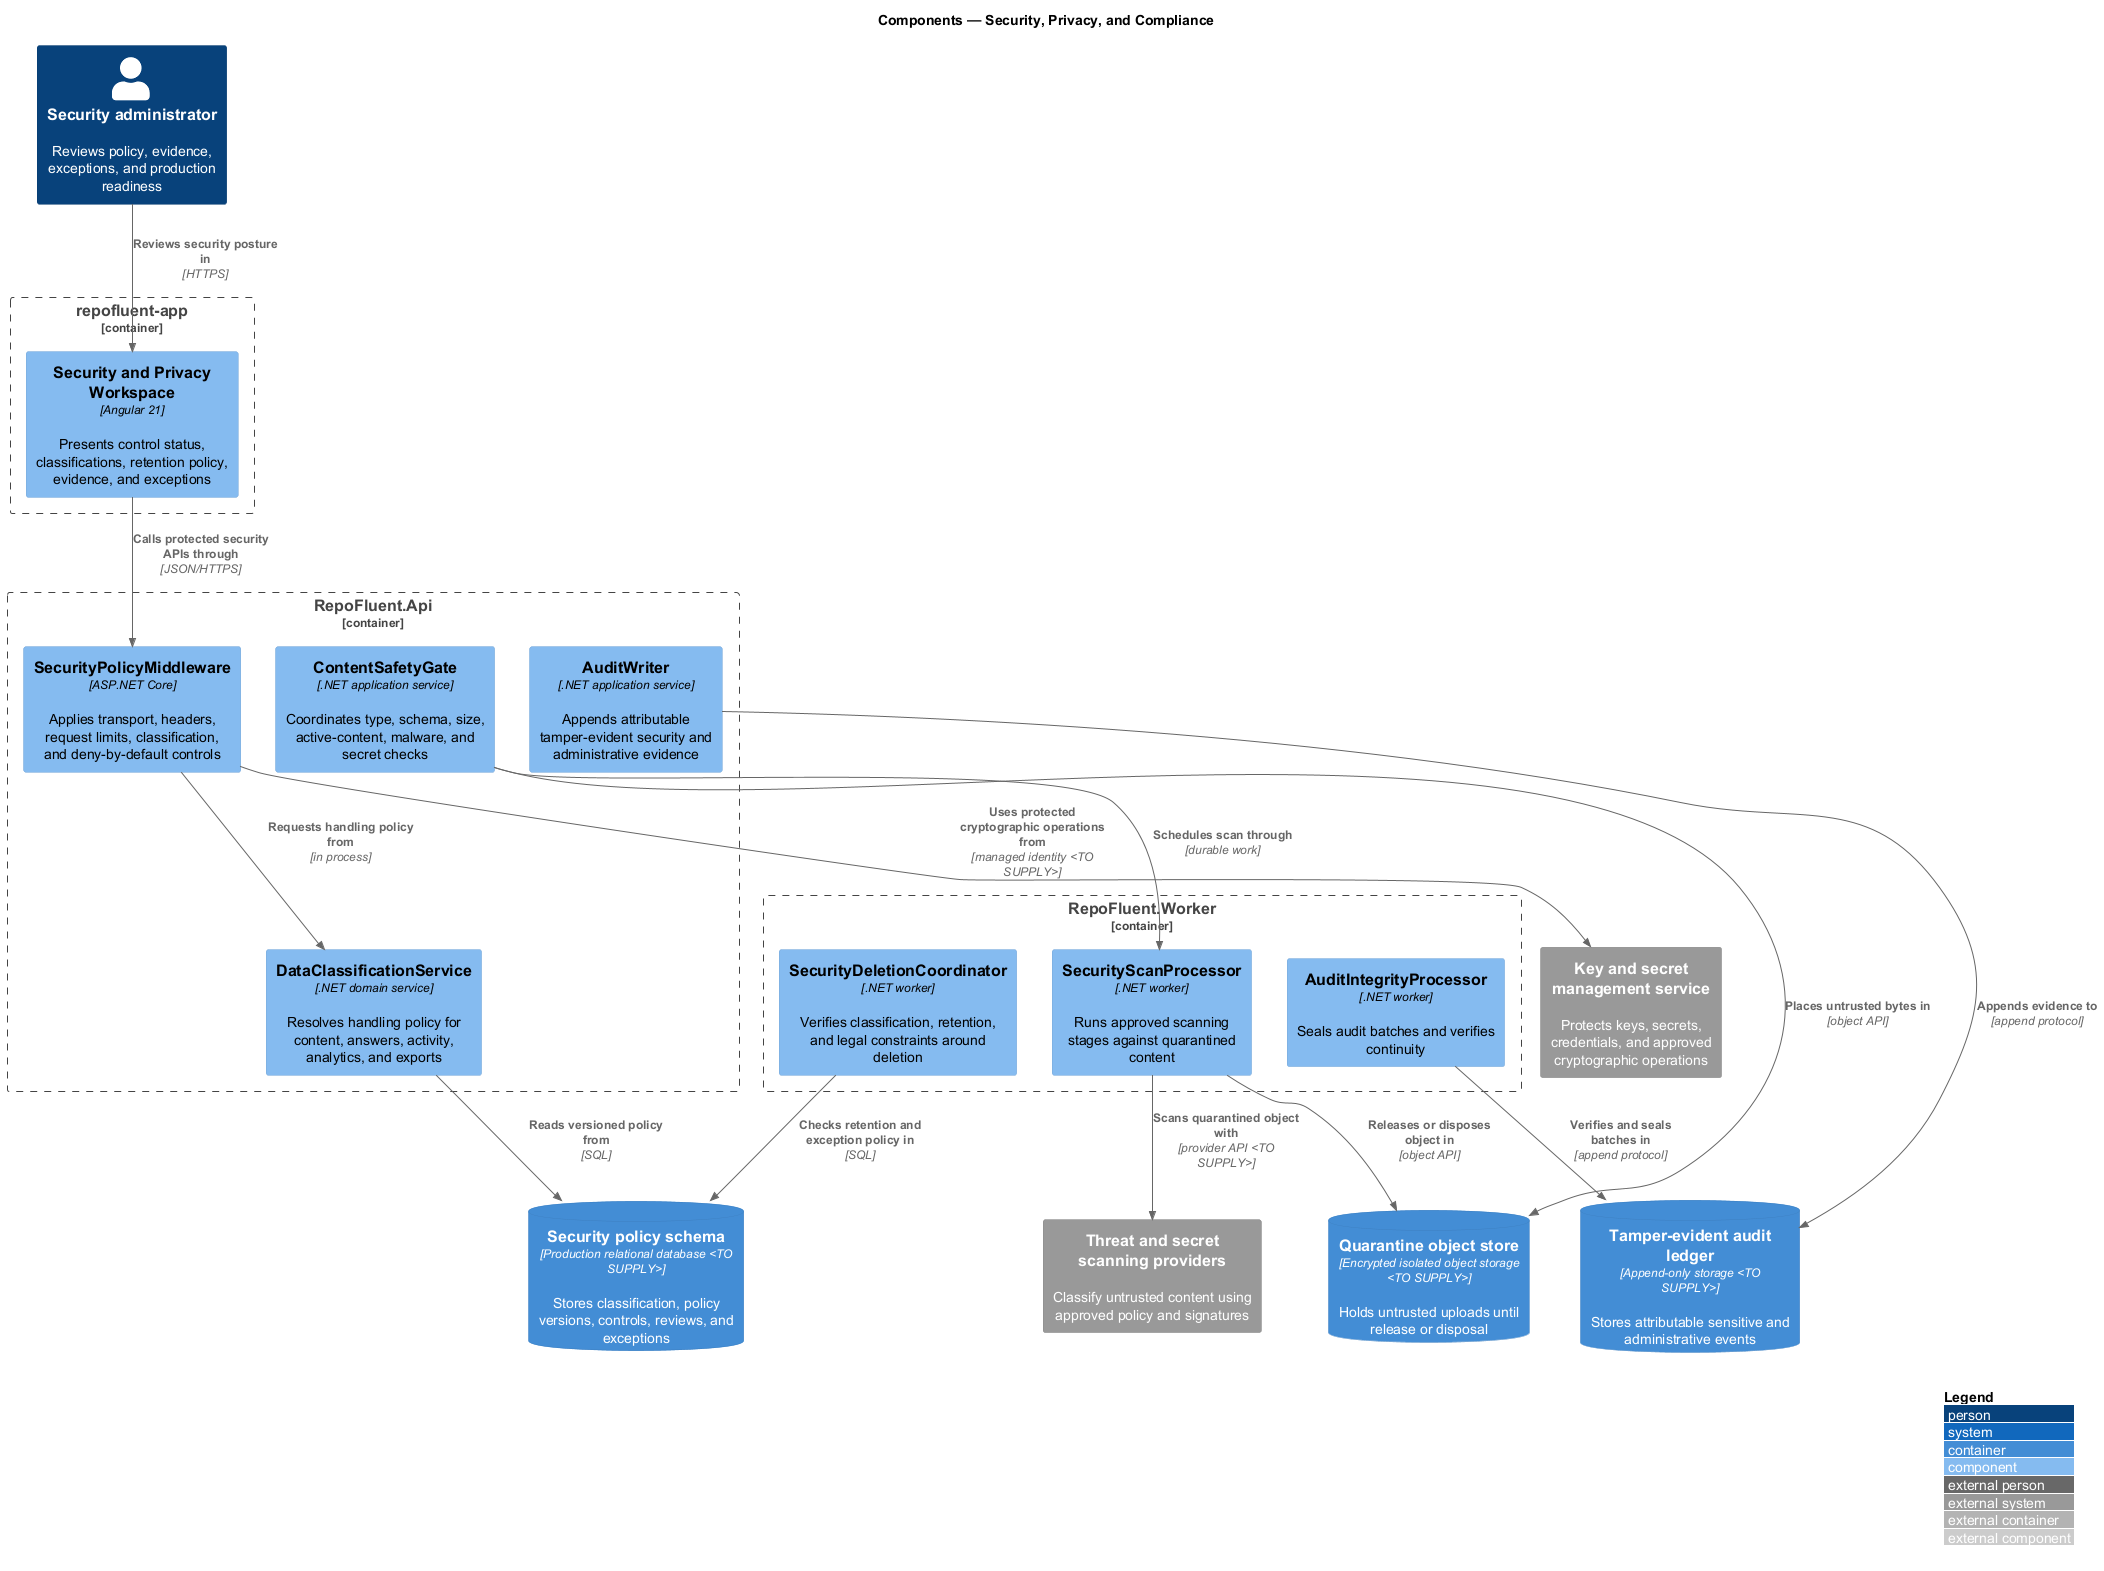

The diagram above was rendered by PlantUML. Its source (embedded in the PNG):
@startuml
!include <C4/C4_Component>
LAYOUT_WITH_LEGEND()
title Components — Security, Privacy, and Compliance

Person(actor, "Security administrator", "Reviews policy, evidence, exceptions, and production readiness")
Container_Boundary(web, "repofluent-app") {
  Component(security_workspace, "Security and Privacy Workspace", "Angular 21", "Presents control status, classifications, retention policy, evidence, and exceptions")
}
Container_Boundary(api, "RepoFluent.Api") {
  Component(security_middleware, "SecurityPolicyMiddleware", "ASP.NET Core", "Applies transport, headers, request limits, classification, and deny-by-default controls")
  Component(content_gate, "ContentSafetyGate", ".NET application service", "Coordinates type, schema, size, active-content, malware, and secret checks")
  Component(audit_writer, "AuditWriter", ".NET application service", "Appends attributable tamper-evident security and administrative evidence")
  Component(classification_service, "DataClassificationService", ".NET domain service", "Resolves handling policy for content, answers, activity, analytics, and exports")
}
Container_Boundary(worker, "RepoFluent.Worker") {
  Component(security_scan, "SecurityScanProcessor", ".NET worker", "Runs approved scanning stages against quarantined content")
  Component(audit_sealer, "AuditIntegrityProcessor", ".NET worker", "Seals audit batches and verifies continuity")
  Component(deletion_worker, "SecurityDeletionCoordinator", ".NET worker", "Verifies classification, retention, and legal constraints around deletion")
}
ContainerDb(security_store, "Security policy schema", "Production relational database <TO SUPPLY>", "Stores classification, policy versions, controls, reviews, and exceptions")
ContainerDb(audit_store, "Tamper-evident audit ledger", "Append-only storage <TO SUPPLY>", "Stores attributable sensitive and administrative events")
ContainerDb(quarantine, "Quarantine object store", "Encrypted isolated object storage <TO SUPPLY>", "Holds untrusted uploads until release or disposal")
System_Ext(key_service, "Key and secret management service", "Protects keys, secrets, credentials, and approved cryptographic operations")
System_Ext(scanner, "Threat and secret scanning providers", "Classify untrusted content using approved policy and signatures")

Rel(actor, security_workspace, "Reviews security posture in", "HTTPS")
Rel(security_workspace, security_middleware, "Calls protected security APIs through", "JSON/HTTPS")
Rel(security_middleware, classification_service, "Requests handling policy from", "in process")
Rel(classification_service, security_store, "Reads versioned policy from", "SQL")
Rel(content_gate, quarantine, "Places untrusted bytes in", "object API")
Rel(content_gate, security_scan, "Schedules scan through", "durable work")
Rel(security_scan, scanner, "Scans quarantined object with", "provider API <TO SUPPLY>")
Rel(security_scan, quarantine, "Releases or disposes object in", "object API")
Rel(audit_writer, audit_store, "Appends evidence to", "append protocol")
Rel(audit_sealer, audit_store, "Verifies and seals batches in", "append protocol")
Rel(security_middleware, key_service, "Uses protected cryptographic operations from", "managed identity <TO SUPPLY>")
Rel(deletion_worker, security_store, "Checks retention and exception policy in", "SQL")
@enduml